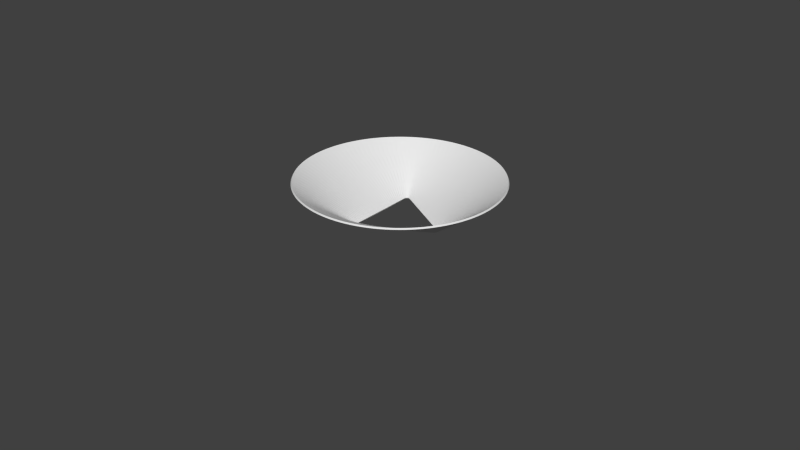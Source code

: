 # Source: cube_holder.blend  (saved by Blender 2.70.0; exported with 4.5.12 LTS)
import bpy
from mathutils import Matrix  # noqa: F401  (used for matrix-valued properties, if any)

bpy.ops.wm.read_factory_settings(use_empty=True)
scene = bpy.context.scene
scene.name = 'Scene'

# ---- collections
col_collection_1 = bpy.data.collections.new('Collection 1'); scene.collection.children.link(col_collection_1)
col_collection_2 = bpy.data.collections.new('Collection 2'); scene.collection.children.link(col_collection_2)
col_collection_2.hide_render = True
col_collection_2.hide_viewport = True

# ---- world
world_world = bpy.data.worlds.new('World'); scene.world = world_world
world_world.color = (0.05088, 0.05088, 0.05088)
world_world.use_sun_shadow = False
world_world.sun_shadow_jitter_overblur = 0.0
world_world.cycles.sampling_method = 'MANUAL'
world_world.cycles.sample_map_resolution = 256

# ---- meshes
me_cone_001 = bpy.data.meshes.new('Cone.001')
me_cone_001.from_pydata([(-0.006348, -0.06218, 0.025), (0.006718, -0.06214, 0.025), (0.01949, -0.05938, 0.025), (0.03141, -0.05403, 0.025), (0.04196, -0.04632, 0.025), (0.05067, -0.03659, 0.025), (0.05717, -0.02525, 0.025), (0.06117, -0.01281, 0.025), (0.0625, 0.0001862, 0.025), (0.0611, 0.01318, 0.025), (0.05702, 0.02559, 0.025), (0.05045, 0.03689, 0.025), (0.04168, 0.04657, 0.025), (0.03109, 0.05422, 0.025), (0.01914, 0.0595, 0.025), (0.006348, 0.06218, 0.025), (-0.006718, 0.06214, 0.025), (-0.01949, 0.05938, 0.025), (-0.03141, 0.05403, 0.025), (-0.04196, 0.04632, 0.025), (-0.05067, 0.03659, 0.025), (-0.05717, 0.02525, 0.025), (-0.06117, 0.01281, 0.025), (-0.0625, -0.0001862, 0.025), (-0.0611, -0.01318, 0.025), (-0.05702, -0.02559, 0.025), (-0.05045, -0.03689, 0.025), (-0.04168, -0.04657, 0.025), (-0.03109, -0.05422, 0.025), (-0.01914, -0.0595, 0.025), (-0.005579, -0.01954, 0.0001188), (-0.001358, -0.01709, 0.0001188), (0.002862, -0.01464, 0.0001188), (0.007082, -0.01218, 0.0001188), (0.0113, -0.00973, 0.0001188), (0.01552, -0.007276, 0.0001188), (0.01974, -0.004823, 0.0001188), (0.02396, -0.002369, 0.0001188), (0.02818, 8.4e-05, 0.0001188), (0.02395, 0.002512, 0.0001188), (0.01971, 0.00494, 0.0001188), (0.01548, 0.007369, 0.0001188), (0.01124, 0.009797, 0.0001188), (0.00701, 0.01223, 0.0001188), (0.002775, 0.01465, 0.0001189), (-0.00146, 0.01708, 0.0001189), (-0.005695, 0.01951, 0.0001189), (-0.00993, 0.02194, 0.0001189), (-0.01416, 0.02437, 0.0001189), (-0.01415, 0.01948, 0.0001189), (-0.01414, 0.0146, 0.0001188), (-0.01412, 0.009721, 0.0001188), (-0.01411, 0.00484, 0.0001188), (-0.01409, -4.196e-05, 0.0001188), (-0.01408, -0.004924, 0.0001188), (-0.01406, -0.009805, 0.0001188), (-0.01405, -0.01469, 0.0001188), (-0.01403, -0.01957, 0.0001188), (-0.01402, -0.02445, 0.0001188), (-0.009799, -0.022, 0.0001188)], [], [(0, 1, 31, 30), (1, 2, 32, 31), (2, 3, 33, 32), (3, 4, 34, 33), (4, 5, 35, 34), (5, 6, 36, 35), (6, 7, 37, 36), (7, 8, 38, 37), (8, 9, 39, 38), (9, 10, 40, 39), (10, 11, 41, 40), (11, 12, 42, 41), (12, 13, 43, 42), (13, 14, 44, 43), (14, 15, 45, 44), (15, 16, 46, 45), (16, 17, 47, 46), (17, 18, 48, 47), (18, 19, 49, 48), (19, 20, 50, 49), (20, 21, 51, 50), (21, 22, 52, 51), (22, 23, 53, 52), (23, 24, 54, 53), (24, 25, 55, 54), (25, 26, 56, 55), (26, 27, 57, 56), (27, 28, 58, 57), (28, 29, 59, 58), (29, 0, 30, 59)])
_k = {(0, 1): 1.0, (1, 2): 1.0, (2, 3): 1.0, (3, 4): 1.0, (4, 5): 1.0, (5, 6): 1.0, (6, 7): 1.0, (7, 8): 1.0, (8, 9): 1.0, (9, 10): 1.0, (10, 11): 1.0, (11, 12): 1.0, (12, 13): 1.0, (13, 14): 1.0, (14, 15): 1.0, (15, 16): 1.0, (16, 17): 1.0, (17, 18): 1.0, (18, 19): 1.0, (19, 20): 1.0, (20, 21): 1.0, (21, 22): 1.0, (22, 23): 1.0, (23, 24): 1.0, (24, 25): 1.0, (25, 26): 1.0, (26, 27): 1.0, (27, 28): 1.0, (28, 29): 1.0, (0, 29): 1.0, (30, 31): 1.0, (31, 32): 1.0, (32, 33): 1.0, (33, 34): 1.0, (34, 35): 1.0, (35, 36): 1.0, (36, 37): 1.0, (37, 38): 1.0, (38, 39): 1.0, (39, 40): 1.0, (40, 41): 1.0, (41, 42): 1.0, (42, 43): 1.0, (43, 44): 1.0, (44, 45): 1.0, (45, 46): 1.0, (46, 47): 1.0, (47, 48): 1.0, (48, 49): 1.0, (49, 50): 1.0, (50, 51): 1.0, (51, 52): 1.0, (52, 53): 1.0, (53, 54): 1.0, (54, 55): 1.0, (55, 56): 1.0, (56, 57): 1.0, (57, 58): 1.0, (58, 59): 1.0, (30, 59): 1.0}
me_cone_001.attributes.new('crease_edge', 'FLOAT', 'EDGE').data.foreach_set('value', [_k.get((min(e.vertices), max(e.vertices)), 0.0) for e in me_cone_001.edges])
me_cone_001.use_remesh_preserve_volume = False
me_cone_001.use_remesh_preserve_attributes = False
me_cone_001.use_mirror_vertex_groups = False
me_cone_001.update()
me_cube = bpy.data.meshes.new('Cube')
me_cube.from_pydata([(-0.03, -0.03, -0.03), (-0.03, 0.03, -0.03), (0.03, 0.03, -0.03), (0.03, -0.03, -0.03), (-0.03, -0.03, 0.03), (-0.03, 0.03, 0.03), (0.03, 0.03, 0.03), (0.03, -0.03, 0.03)], [], [(4, 5, 1, 0), (5, 6, 2, 1), (6, 7, 3, 2), (7, 4, 0, 3), (0, 1, 2, 3), (7, 6, 5, 4)])
me_cube.use_remesh_preserve_volume = False
me_cube.use_remesh_preserve_attributes = False
me_cube.use_mirror_vertex_groups = False
me_cube.update()
me_cone = bpy.data.meshes.new('Cone')
me_cone.from_pydata([(0.0, 0.135, -0.0575), (0.0, 0.0625, 0.0575), (0.02807, 0.132, -0.0575), (0.01299, 0.06113, 0.0575), (0.05491, 0.1233, -0.0575), (0.02542, 0.0571, 0.0575), (0.07935, 0.1092, -0.0575), (0.03674, 0.05056, 0.0575), (0.1003, 0.09033, -0.0575), (0.04645, 0.04182, 0.0575), (0.1169, 0.0675, -0.0575), (0.05413, 0.03125, 0.0575), (0.1284, 0.04172, -0.0575), (0.05944, 0.01931, 0.0575), (0.1343, 0.01411, -0.0575), (0.06216, 0.006533, 0.0575), (0.1343, -0.01411, -0.0575), (0.06216, -0.006533, 0.0575), (0.1284, -0.04172, -0.0575), (0.05944, -0.01931, 0.0575), (0.1169, -0.0675, -0.0575), (0.05413, -0.03125, 0.0575), (0.1003, -0.09033, -0.0575), (0.04645, -0.04182, 0.0575), (0.07935, -0.1092, -0.0575), (0.03674, -0.05056, 0.0575), (0.05491, -0.1233, -0.0575), (0.02542, -0.0571, 0.0575), (0.02807, -0.132, -0.0575), (0.01299, -0.06113, 0.0575), (-1.18e-08, -0.135, -0.0575), (-5.464e-09, -0.0625, 0.0575), (-0.02807, -0.132, -0.0575), (-0.01299, -0.06113, 0.0575), (-0.05491, -0.1233, -0.0575), (-0.02542, -0.0571, 0.0575), (-0.07935, -0.1092, -0.0575), (-0.03674, -0.05056, 0.0575), (-0.1003, -0.09033, -0.0575), (-0.04645, -0.04182, 0.0575), (-0.1169, -0.0675, -0.0575), (-0.05413, -0.03125, 0.0575), (-0.1284, -0.04172, -0.0575), (-0.05944, -0.01931, 0.0575), (-0.1343, -0.01411, -0.0575), (-0.06216, -0.006533, 0.0575), (-0.1343, 0.01411, -0.0575), (-0.06216, 0.006533, 0.0575), (-0.1284, 0.04172, -0.0575), (-0.05944, 0.01931, 0.0575), (-0.1169, 0.0675, -0.0575), (-0.05413, 0.03125, 0.0575), (-0.1003, 0.09033, -0.0575), (-0.04645, 0.04182, 0.0575), (-0.07935, 0.1092, -0.0575), (-0.03674, 0.05056, 0.0575), (-0.05491, 0.1233, -0.0575), (-0.02542, 0.0571, 0.0575), (-0.02807, 0.132, -0.0575), (-0.01299, 0.06113, 0.0575), (0.0, 0.135, -0.0675), (0.0, 0.0625, 0.0475), (0.02807, 0.132, -0.0675), (0.01299, 0.06113, 0.0475), (0.05491, 0.1233, -0.0675), (0.02542, 0.0571, 0.0475), (0.07935, 0.1092, -0.0675), (0.03674, 0.05056, 0.0475), (0.1003, 0.09033, -0.0675), (0.04645, 0.04182, 0.0475), (0.1169, 0.0675, -0.0675), (0.05413, 0.03125, 0.0475), (0.1284, 0.04172, -0.0675), (0.05944, 0.01931, 0.0475), (0.1343, 0.01411, -0.0675), (0.06216, 0.006533, 0.0475), (0.1343, -0.01411, -0.0675), (0.06216, -0.006533, 0.0475), (0.1284, -0.04172, -0.0675), (0.05944, -0.01931, 0.0475), (0.1169, -0.0675, -0.0675), (0.05413, -0.03125, 0.0475), (0.1003, -0.09033, -0.0675), (0.04645, -0.04182, 0.0475), (0.07935, -0.1092, -0.0675), (0.03674, -0.05056, 0.0475), (0.05491, -0.1233, -0.0675), (0.02542, -0.0571, 0.0475), (0.02807, -0.132, -0.0675), (0.01299, -0.06113, 0.0475), (-1.18e-08, -0.135, -0.0675), (-5.464e-09, -0.0625, 0.0475), (-0.02807, -0.132, -0.0675), (-0.01299, -0.06113, 0.0475), (-0.05491, -0.1233, -0.0675), (-0.02542, -0.0571, 0.0475), (-0.07935, -0.1092, -0.0675), (-0.03674, -0.05056, 0.0475), (-0.1003, -0.09033, -0.0675), (-0.04645, -0.04182, 0.0475), (-0.1169, -0.0675, -0.0675), (-0.05413, -0.03125, 0.0475), (-0.1284, -0.04172, -0.0675), (-0.05944, -0.01931, 0.0475), (-0.1343, -0.01411, -0.0675), (-0.06216, -0.006533, 0.0475), (-0.1343, 0.01411, -0.0675), (-0.06216, 0.006533, 0.0475), (-0.1284, 0.04172, -0.0675), (-0.05944, 0.01931, 0.0475), (-0.1169, 0.0675, -0.0675), (-0.05413, 0.03125, 0.0475), (-0.1003, 0.09033, -0.0675), (-0.04645, 0.04182, 0.0475), (-0.07935, 0.1092, -0.0675), (-0.03674, 0.05056, 0.0475), (-0.05491, 0.1233, -0.0675), (-0.02542, 0.0571, 0.0475), (-0.02807, 0.132, -0.0675), (-0.01299, 0.06113, 0.0475)], [], [(0, 1, 3, 2), (2, 3, 5, 4), (4, 5, 7, 6), (6, 7, 9, 8), (8, 9, 11, 10), (10, 11, 13, 12), (12, 13, 15, 14), (14, 15, 17, 16), (16, 17, 19, 18), (18, 19, 21, 20), (20, 21, 23, 22), (22, 23, 25, 24), (24, 25, 27, 26), (26, 27, 29, 28), (28, 29, 31, 30), (30, 31, 33, 32), (32, 33, 35, 34), (34, 35, 37, 36), (36, 37, 39, 38), (38, 39, 41, 40), (40, 41, 43, 42), (42, 43, 45, 44), (44, 45, 47, 46), (46, 47, 49, 48), (48, 49, 51, 50), (50, 51, 53, 52), (52, 53, 55, 54), (54, 55, 57, 56), (56, 57, 59, 58), (58, 59, 1, 0), (60, 62, 63, 61), (62, 64, 65, 63), (64, 66, 67, 65), (66, 68, 69, 67), (68, 70, 71, 69), (70, 72, 73, 71), (72, 74, 75, 73), (74, 76, 77, 75), (76, 78, 79, 77), (78, 80, 81, 79), (80, 82, 83, 81), (82, 84, 85, 83), (84, 86, 87, 85), (86, 88, 89, 87), (88, 90, 91, 89), (90, 92, 93, 91), (92, 94, 95, 93), (94, 96, 97, 95), (96, 98, 99, 97), (98, 100, 101, 99), (100, 102, 103, 101), (102, 104, 105, 103), (104, 106, 107, 105), (106, 108, 109, 107), (108, 110, 111, 109), (110, 112, 113, 111), (112, 114, 115, 113), (114, 116, 117, 115), (116, 118, 119, 117), (118, 60, 61, 119), (58, 0, 60, 118), (11, 9, 69, 71), (21, 19, 79, 81), (4, 6, 66, 64), (31, 29, 89, 91), (14, 16, 76, 74), (41, 39, 99, 101), (0, 2, 62, 60), (24, 26, 86, 84), (51, 49, 109, 111), (1, 59, 119, 61), (34, 36, 96, 94), (44, 46, 106, 104), (54, 56, 116, 114), (7, 5, 65, 67), (17, 15, 75, 77), (27, 25, 85, 87), (10, 12, 72, 70), (37, 35, 95, 97), (20, 22, 82, 80), (47, 45, 105, 107), (57, 55, 115, 117), (30, 32, 92, 90), (40, 42, 102, 100), (3, 1, 61, 63), (50, 52, 112, 110), (13, 11, 71, 73), (23, 21, 81, 83), (6, 8, 68, 66), (33, 31, 91, 93), (16, 18, 78, 76), (43, 41, 101, 103), (26, 28, 88, 86), (53, 51, 111, 113), (36, 38, 98, 96), (46, 48, 108, 106), (56, 58, 118, 116), (9, 7, 67, 69), (19, 17, 77, 79), (29, 27, 87, 89), (2, 4, 64, 62), (12, 14, 74, 72), (39, 37, 97, 99), (22, 24, 84, 82), (49, 47, 107, 109), (59, 57, 117, 119), (32, 34, 94, 92), (42, 44, 104, 102), (52, 54, 114, 112), (5, 3, 63, 65), (15, 13, 73, 75), (25, 23, 83, 85), (8, 10, 70, 68), (35, 33, 93, 95), (45, 43, 103, 105), (18, 20, 80, 78), (55, 53, 113, 115), (28, 30, 90, 88), (38, 40, 100, 98), (48, 50, 110, 108)])
me_cone.use_remesh_preserve_volume = False
me_cone.use_remesh_preserve_attributes = False
me_cone.use_mirror_vertex_groups = False
me_cone.update()

# ---- objects
ob_cone = bpy.data.objects.new('Cone', me_cone_001)
ob_cube = bpy.data.objects.new('Cube', me_cube)
ob_bowl = bpy.data.objects.new('bowl', me_cone)

# ---- transforms, parenting, visibility, modifiers, constraints
ob_cone.location = (0.0, 0.0, 0.0)
ob_cone.lineart.crease_threshold = 0.0
_m = ob_cone.modifiers.new('Subsurf', 'SUBSURF')
_m.uv_smooth = 'PRESERVE_CORNERS'
_m.quality = 2
_m.levels = 2
_m.show_only_control_edges = False
_m = ob_cone.modifiers.new('Solidify', 'SOLIDIFY')
_m.thickness = 0.001
_m.nonmanifold_thickness_mode = 'FIXED'
_m.nonmanifold_merge_threshold = 0.0003
_m = ob_cone.modifiers.new('Triangulate', 'TRIANGULATE')
ob_cube.location = (0.0, 0.0, 0.03228)
ob_cube.rotation_euler = (0.7854, -0.6109, 0.0)
ob_cube.display_type = 'WIRE'
ob_cube.lineart.crease_threshold = 0.0
ob_bowl.location = (0.0, 0.0, 0.09617)
ob_bowl.rotation_euler = (3.142, 0.0, 0.0)
ob_bowl.lineart.crease_threshold = 0.0

# ---- collection membership
col_collection_1.objects.link(ob_cone)
col_collection_2.objects.link(ob_cube)
col_collection_2.objects.link(ob_bowl)

# ---- scene / render settings (as saved in the file)
scene.frame_start = 1; scene.frame_end = 250; scene.frame_set(1)
scene.render.engine = 'BLENDER_EEVEE_NEXT'
scene.render.resolution_percentage = 50
scene.render.dither_intensity = 0.0
scene.cycles.use_denoising = False
scene.cycles.samples = 10
scene.cycles.sampling_pattern = 'TABULATED_SOBOL'
scene.cycles.light_sampling_threshold = 0.0
scene.cycles.use_adaptive_sampling = False
scene.cycles.use_light_tree = False
scene.cycles.blur_glossy = 0.0
scene.cycles.volume_bounces = 1
scene.cycles.pixel_filter_type = 'GAUSSIAN'
scene.cycles.sample_clamp_indirect = 0.0
scene.view_settings.view_transform = 'Standard'
scene.unit_settings.scale_length = 1000.0
bpy.context.view_layer.update()

# ---- added for rendering (the .blend has no active camera and no usable light): camera, sun
cam_auto = bpy.data.cameras.new('AutoCamera')
cam_auto.lens = 50.0
cam_auto.sensor_width = 36.0
cam_auto.clip_end = 1000.0
ob_auto_camera = bpy.data.objects.new('AutoCamera', cam_auto)
scene.collection.objects.link(ob_auto_camera)
ob_auto_camera.location = (0.370816, -0.444979, 0.291653)
ob_auto_camera.rotation_euler = (1.09748, -7.21219e-08, 0.694738)
scene.camera = ob_auto_camera
light_auto_sun = bpy.data.lights.new('AutoSun', 'SUN')
light_auto_sun.energy = 3.0
light_auto_sun.angle = 0.0523599
ob_auto_sun = bpy.data.objects.new('AutoSun', light_auto_sun)
scene.collection.objects.link(ob_auto_sun)
ob_auto_sun.rotation_euler = (0.872665, 0.174533, 0.523599)
bpy.context.view_layer.update()
